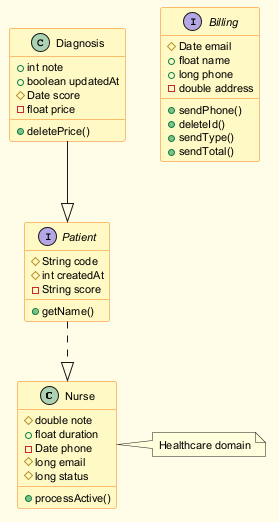

The diagram above was rendered by PlantUML. Its source (embedded in the PNG):
@startuml
skinparam backgroundColor #FFFDE7
skinparam classBackgroundColor #FFF9C4
skinparam classBorderColor #F57F17
skinparam defaultFontSize 11
class Nurse {
  #double note
  +float duration
  -Date phone
  #long email
  #long status
  +processActive()
}
interface Billing {
  #Date email
  +float name
  +long phone
  -double address
  +sendPhone()
  +deleteId()
  +sendType()
  +sendTotal()
}
interface Patient {
  #String code
  #int createdAt
  -String score
  +getName()
}
class Diagnosis {
  +int note
  +boolean updatedAt
  #Date score
  -float price
  +deletePrice()
}
Diagnosis --|> Patient
Patient ..|> Nurse
note right of Nurse : Healthcare domain
@enduml